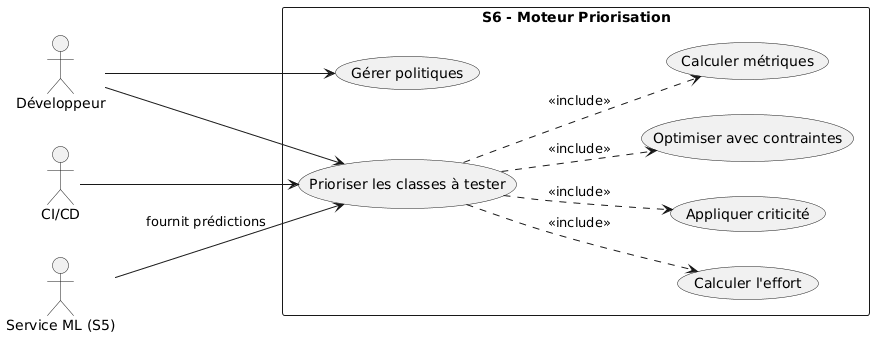

The diagram above was rendered by PlantUML. Its source (embedded in the PNG):
@startuml
left to right direction

' Acteurs
actor "Développeur" as Dev
actor "CI/CD" as CICD
actor "Service ML (S5)" as ML

' Service 6
rectangle "S6 - Moteur Priorisation" {
  
  usecase "Prioriser les classes à tester" as UC1
  usecase "Calculer l'effort" as UC2
  usecase "Appliquer criticité" as UC3
  usecase "Optimiser avec contraintes" as UC4
  usecase "Calculer métriques" as UC5
  usecase "Gérer politiques" as UC6
}

' Relations
Dev --> UC1
Dev --> UC6
CICD --> UC1
ML --> UC1 : fournit prédictions

UC1 ..> UC2 : <<include>>
UC1 ..> UC3 : <<include>>
UC1 ..> UC4 : <<include>>
UC1 ..> UC5 : <<include>>
@enduml